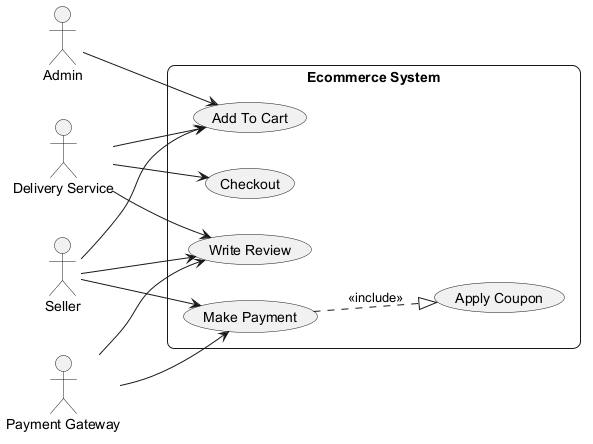

The diagram above was rendered by PlantUML. Its source (embedded in the PNG):
@startuml
skinparam backgroundColor #FFFFFF
skinparam roundCorner 15
left to right direction
actor "Admin" as A
actor "Delivery Service" as DS
actor "Seller" as S
actor "Payment Gateway" as PG
rectangle "Ecommerce System" {
  usecase "Add To Cart" as UC_AddToCart
  usecase "Write Review" as UC_WriteReview
  usecase "Make Payment" as UC_MakePayment
  usecase "Checkout" as UC_Checkout
  usecase "Apply Coupon" as UC_ApplyCoupon
}
A --> UC_AddToCart
DS --> UC_AddToCart
DS --> UC_Checkout
DS --> UC_WriteReview
S --> UC_MakePayment
S --> UC_AddToCart
S --> UC_WriteReview
PG --> UC_MakePayment
PG --> UC_WriteReview
UC_MakePayment ..|> UC_ApplyCoupon : <<include>>
@enduml